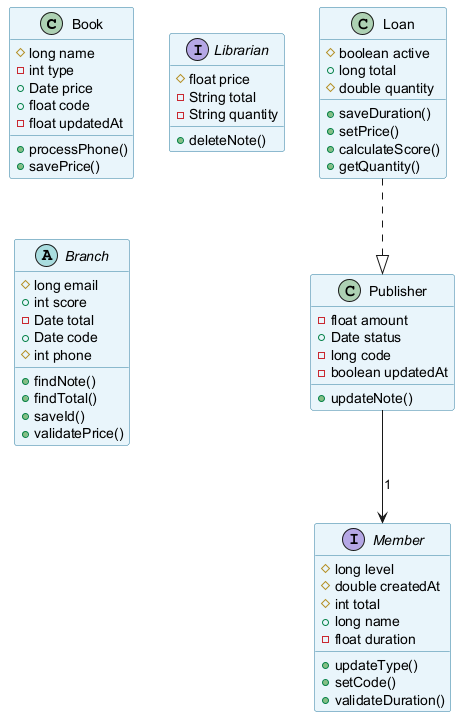

The diagram above was rendered by PlantUML. Its source (embedded in the PNG):
@startuml
skinparam backgroundColor #FFFFFF
skinparam classBackgroundColor #E8F4FA
skinparam classBorderColor #2C7DA0
class Book {
  #long name
  -int type
  +Date price
  +float code
  -float updatedAt
  +processPhone()
  +savePrice()
}
class Publisher {
  -float amount
  +Date status
  -long code
  -boolean updatedAt
  +updateNote()
}
interface Librarian {
  #float price
  -String total
  -String quantity
  +deleteNote()
}
interface Member {
  #long level
  #double createdAt
  #int total
  +long name
  -float duration
  +updateType()
  +setCode()
  +validateDuration()
}
class Loan {
  #boolean active
  +long total
  #double quantity
  +saveDuration()
  +setPrice()
  +calculateScore()
  +getQuantity()
}
abstract class Branch {
  #long email
  +int score
  -Date total
  +Date code
  #int phone
  +findNote()
  +findTotal()
  +saveId()
  +validatePrice()
}
Loan ..|> Publisher
Publisher --> Member : "1"
@enduml